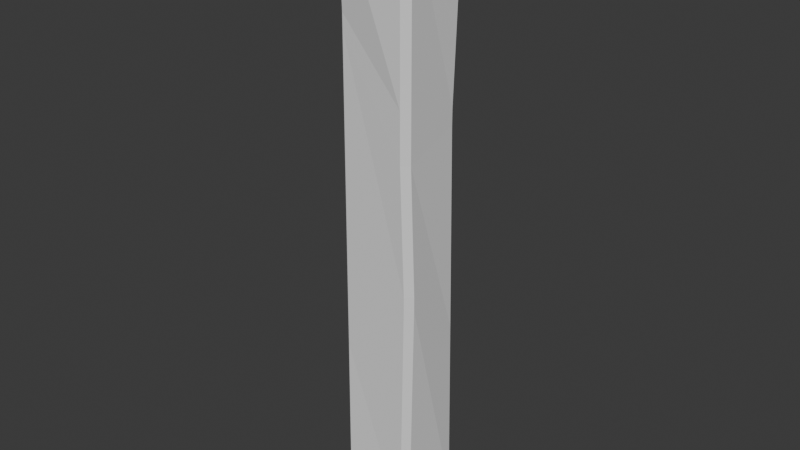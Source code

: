 # Source: Beam.blend  (saved by Blender 4.0.36; exported with 4.5.12 LTS)
import bpy
from mathutils import Matrix  # noqa: F401  (used for matrix-valued properties, if any)

bpy.ops.wm.read_factory_settings(use_empty=True)
scene = bpy.context.scene
scene.name = 'Scene'

# ---- collections
col_collection = bpy.data.collections.new('Collection'); scene.collection.children.link(col_collection)

# ---- world
world_world = bpy.data.worlds.new('World'); scene.world = world_world
world_world.use_nodes = True; world_world.node_tree.nodes.clear()
_N = world_world.node_tree.nodes; _L = world_world.node_tree.links
n0 = _N.new('ShaderNodeOutputWorld'); n0.name = 'World Output'; n0.location = (300, 300)
n1 = _N.new('ShaderNodeBackground'); n1.name = 'Background'; n1.location = (10, 300)
n1.inputs[0].default_value = (0.05088, 0.05088, 0.05088, 1.0)
_L.new(n1.outputs[0], n0.inputs[0])
n0.is_active_output = True
world_world.color = (0.05088, 0.05088, 0.05088)
world_world.use_sun_shadow = False
world_world.sun_shadow_jitter_overblur = 0.0

# ---- meshes
me_cube_001 = bpy.data.meshes.new('Cube.001')
me_cube_001.from_pydata([(-0.8303, -0.8303, -7.921), (-0.8303, -1.0, -7.752), (-1.0, -0.8303, -7.752), (-0.8303, -1.0, 7.752), (-0.8303, -0.8303, 7.921), (-1.0, -0.8303, 7.752), (-0.8303, 0.8303, -7.921), (-1.0, 0.8303, -7.752), (-0.8303, 1.0, -7.752), (-0.8303, 0.8303, 7.921), (-0.8303, 1.0, 7.752), (-1.0, 0.8303, 7.752), (0.8303, -0.8303, -7.921), (1.0, -0.8303, -7.752), (0.8303, -1.0, -7.752), (0.8303, -0.8303, 7.921), (0.8303, -1.0, 7.752), (1.0, -0.8303, 7.752), (0.8303, 0.8303, -7.921), (0.8303, 1.0, -7.752), (1.0, 0.8303, -7.752), (0.8303, 0.8303, 7.921), (1.0, 0.8303, 7.752), (0.8303, 1.0, 7.752), (-0.9236, -0.828, 5.174), (-1.093, -0.6583, 5.174), (-0.8303, 1.0, 3.386), (-1.0, 0.8303, 3.386), (0.9112, 0.7327, 2.976), (0.7414, 0.9025, 2.976), (0.8303, -1.0, 3.386), (1.0, -0.8303, 3.386), (-1.093, -0.6583, 4.798), (-0.8303, 1.0, 2.112), (0.9112, 0.7327, 2.522), (0.8303, -1.0, 2.112), (-0.9236, -0.828, 4.798), (-1.0, 0.8303, 2.112), (0.7414, 0.9025, 2.522), (1.0, -0.8303, 2.112), (-1.044, -0.7499, -2.857), (-0.5569, 1.071, -2.259), (0.9585, 0.7847, -2.766), (0.9434, -1.0, -1.152), (-0.8739, -0.9196, -2.857), (-1.179, 0.4493, -2.259), (0.7887, 0.9544, -2.766), (1.113, -0.8303, -1.152), (-1.04, -0.7558, -3.218), (-0.5569, 1.071, -3.609), (0.9615, 0.788, -3.133), (0.9434, -1.0, -1.521), (-0.8707, -0.9255, -3.218), (-1.179, 0.4493, -3.609), (0.7918, 0.9578, -3.133), (1.113, -0.8303, -1.521)], [], [(30, 16, 3, 24), (28, 22, 17, 31), (21, 9, 4, 15), (25, 5, 11, 27), (26, 10, 23, 29), (0, 1, 2), (3, 4, 5), (6, 7, 8), (9, 10, 11), (12, 13, 14), (15, 16, 17), (18, 19, 20), (21, 22, 23), (6, 0, 2, 7), (24, 3, 5, 25), (4, 9, 11, 5), (49, 8, 7, 53), (18, 6, 8, 19), (9, 21, 23, 10), (50, 20, 19, 54), (12, 18, 20, 13), (21, 15, 17, 22), (51, 14, 13, 55), (0, 12, 14, 1), (15, 4, 3, 16), (6, 18, 12, 0), (16, 30, 31, 17), (22, 28, 29, 23), (10, 26, 27, 11), (36, 24, 25, 32), (33, 26, 29, 38), (32, 25, 27, 37), (34, 28, 31, 39), (35, 30, 24, 36), (43, 35, 36, 44), (42, 34, 39, 47), (40, 32, 37, 45), (41, 33, 38, 46), (44, 36, 32, 40), (30, 35, 39, 31), (28, 34, 38, 29), (26, 33, 37, 27), (52, 44, 40, 48), (49, 41, 46, 54), (48, 40, 45, 53), (50, 42, 47, 55), (51, 43, 44, 52), (35, 43, 47, 39), (34, 42, 46, 38), (33, 41, 45, 37), (14, 51, 52, 1), (20, 50, 55, 13), (2, 48, 53, 7), (8, 49, 54, 19), (1, 52, 48, 2), (43, 51, 55, 47), (42, 50, 54, 46), (41, 49, 53, 45)])
_uv = me_cube_001.uv_layers.new(name='UVMap')
_uv.uv.foreach_set('vector', [0.0151, 0.287, 0.01312, 0.01147, 0.1177, 0.01071, 0.1254, 0.1734, 0.1541, 0.3122, 0.1483, 0.01073, 0.2529, 0.01072, 0.2529, 0.2863, 0.5933, 0.01071, 0.5933, 0.1155, 0.4885, 0.1155, 0.4885, 0.01071, 0.2645, 0.1627, 0.2535, 0.0, 0.3583, 9.631e-07, 0.3583, 0.2756, 0.3731, 0.2756, 0.3731, 0.0, 0.4777, 2.408e-06, 0.4725, 0.3014, 0.1255, 1.0, 0.1248, 0.9893, 0.1361, 0.9892, 0.1177, 0.01071, 0.1183, -2.331e-08, 0.1291, 0.01064, 0.5933, 0.137, 0.5933, 0.1262, 0.604, 0.137, 0.5933, 0.1155, 0.604, 0.1155, 0.5933, 0.1262, 0.4885, 0.2418, 0.4885, 0.2525, 0.4777, 0.2418, 0.4885, 0.01071, 0.4777, 0.01071, 0.4885, 1.222e-09, 0.1477, 1.0, 0.137, 0.9893, 0.1483, 0.9893, 0.1477, 0.0, 0.1483, 0.01073, 0.137, 0.01071, 0.3582, 0.9893, 0.2534, 0.9893, 0.2535, 0.9786, 0.3583, 0.9786, 0.1254, 0.1734, 0.1177, 0.01071, 0.1291, 0.01064, 0.1368, 0.1733, 0.4885, 0.1155, 0.5933, 0.1155, 0.5933, 0.1262, 0.4885, 0.1262, 0.3731, 0.7171, 0.3689, 0.9786, 0.3583, 0.9786, 0.3344, 0.7171, 0.5933, 0.2418, 0.5933, 0.137, 0.604, 0.137, 0.604, 0.2418, 0.5933, 0.1155, 0.5933, 0.01071, 0.604, 0.01071, 0.604, 0.1155, 0.1508, 0.6978, 0.1483, 0.9893, 0.137, 0.9893, 0.1395, 0.6978, 0.4885, 0.2418, 0.5933, 0.2418, 0.5933, 0.2525, 0.4885, 0.2525, 0.5933, 0.01071, 0.4885, 0.01071, 0.4885, 1.222e-09, 0.5933, -3.36e-09, 0.01021, 0.5968, 0.02017, 0.99, 0.01013, 0.9901, 0.0001678, 0.5968, 0.4885, 0.137, 0.4885, 0.2418, 0.4777, 0.2418, 0.4777, 0.137, 0.4885, 0.01071, 0.4885, 0.1155, 0.4777, 0.1155, 0.4777, 0.01071, 0.5933, 0.137, 0.5933, 0.2418, 0.4885, 0.2418, 0.4885, 0.137, 0.01312, 0.01147, 0.0151, 0.287, 0.005061, 0.2871, 0.003075, 0.01155, 0.1483, 0.01073, 0.1541, 0.3122, 0.1428, 0.3121, 0.137, 0.01071, 0.3689, 7.825e-06, 0.3689, 0.2756, 0.3583, 0.2756, 0.3583, 9.631e-07, 0.1256, 0.1971, 0.1254, 0.1734, 0.1368, 0.1733, 0.137, 0.197, 0.3731, 0.356, 0.3731, 0.2756, 0.4725, 0.3014, 0.4725, 0.3301, 0.2645, 0.1864, 0.2645, 0.1627, 0.3583, 0.2756, 0.3583, 0.356, 0.1541, 0.3408, 0.1541, 0.3122, 0.2529, 0.2863, 0.2529, 0.3667, 0.01568, 0.3674, 0.0151, 0.287, 0.1254, 0.1734, 0.1256, 0.1971, 0.01004, 0.5735, 0.01568, 0.3674, 0.1256, 0.1971, 0.1256, 0.6803, 0.151, 0.6746, 0.1541, 0.3408, 0.2529, 0.3667, 0.2534, 0.5727, 0.2586, 0.6696, 0.2645, 0.1864, 0.3583, 0.356, 0.3344, 0.6318, 0.3901, 0.6319, 0.3731, 0.356, 0.4725, 0.3301, 0.4753, 0.6639, 0.1256, 0.6803, 0.1256, 0.1971, 0.137, 0.197, 0.137, 0.6802, 0.0151, 0.287, 0.01568, 0.3674, 0.005641, 0.3675, 0.005061, 0.2871, 0.1541, 0.3122, 0.1541, 0.3408, 0.1428, 0.3408, 0.1428, 0.3121, 0.3689, 0.2756, 0.3689, 0.356, 0.3583, 0.356, 0.3583, 0.2756, 0.1256, 0.7031, 0.1256, 0.6803, 0.137, 0.6802, 0.1369, 0.703, 0.3901, 0.7171, 0.3901, 0.6319, 0.4753, 0.6639, 0.4755, 0.6871, 0.2583, 0.6924, 0.2586, 0.6696, 0.3344, 0.6318, 0.3344, 0.7171, 0.1508, 0.6978, 0.151, 0.6746, 0.2534, 0.5727, 0.2534, 0.596, 0.01021, 0.5968, 0.01004, 0.5735, 0.1256, 0.6803, 0.1256, 0.7031, 0.01568, 0.3674, 0.01004, 0.5735, 3.5e-09, 0.5736, 0.005641, 0.3675, 0.1541, 0.3408, 0.151, 0.6746, 0.1397, 0.6746, 0.1428, 0.3408, 0.3689, 0.356, 0.3731, 0.6319, 0.3344, 0.6318, 0.3583, 0.356, 0.02017, 0.99, 0.01021, 0.5968, 0.1256, 0.7031, 0.1248, 0.9893, 0.1483, 0.9893, 0.1508, 0.6978, 0.2534, 0.596, 0.2529, 0.9893, 0.2535, 0.9786, 0.2583, 0.6924, 0.3344, 0.7171, 0.3583, 0.9786, 0.3731, 0.9786, 0.3901, 0.7171, 0.4755, 0.6871, 0.4777, 0.9786, 0.1248, 0.9893, 0.1256, 0.7031, 0.1369, 0.703, 0.1361, 0.9892, 0.01004, 0.5735, 0.01021, 0.5968, 0.0001678, 0.5968, 3.5e-09, 0.5736, 0.151, 0.6746, 0.1508, 0.6978, 0.1395, 0.6978, 0.1397, 0.6746, 0.3731, 0.6319, 0.3731, 0.7171, 0.3344, 0.7171, 0.3344, 0.6318])
me_cube_001.update()

# ---- objects
ob_cube = bpy.data.objects.new('Cube', me_cube_001)

# ---- transforms, parenting, visibility, modifiers, constraints
ob_cube.location = (0.0, 0.0, 0.0)

# ---- collection membership
col_collection.objects.link(ob_cube)

# ---- scene / render settings (as saved in the file)
scene.frame_start = 1; scene.frame_end = 250; scene.frame_set(1)
scene.render.engine = 'BLENDER_EEVEE_NEXT'
scene.cycles.sampling_pattern = 'TABULATED_SOBOL'
bpy.context.view_layer.update()

# ---- added for rendering (the .blend has no active camera and no usable light): camera, sun
cam_auto = bpy.data.cameras.new('AutoCamera')
cam_auto.lens = 50.0
cam_auto.sensor_width = 36.0
cam_auto.clip_end = 1000.0
ob_auto_camera = bpy.data.objects.new('AutoCamera', cam_auto)
scene.collection.objects.link(ob_auto_camera)
ob_auto_camera.location = (14.9015, -17.8856, 11.9474)
ob_auto_camera.rotation_euler = (1.09748, -7.21219e-08, 0.694738)
scene.camera = ob_auto_camera
light_auto_sun = bpy.data.lights.new('AutoSun', 'SUN')
light_auto_sun.energy = 3.0
light_auto_sun.angle = 0.0523599
ob_auto_sun = bpy.data.objects.new('AutoSun', light_auto_sun)
scene.collection.objects.link(ob_auto_sun)
ob_auto_sun.rotation_euler = (0.872665, 0.174533, 0.523599)
bpy.context.view_layer.update()
